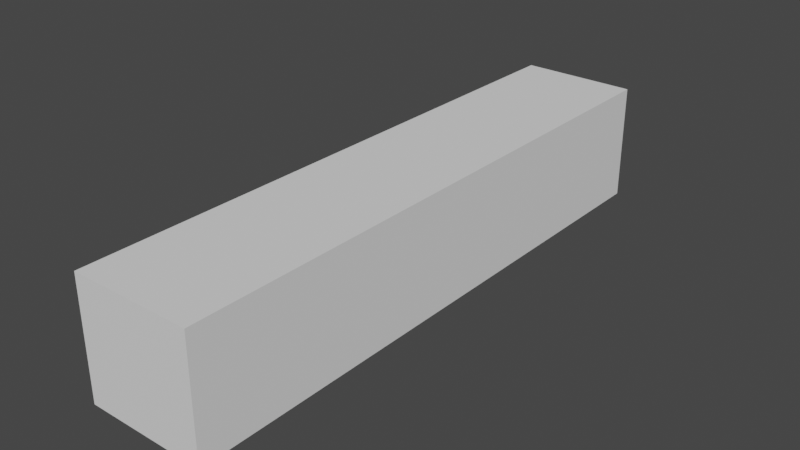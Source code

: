 # Source: Barrier.blend  (saved by Blender 2.93.20; exported with 4.5.12 LTS)
import bpy
from mathutils import Matrix  # noqa: F401  (used for matrix-valued properties, if any)

bpy.ops.wm.read_factory_settings(use_empty=True)
scene = bpy.context.scene
scene.name = 'Scene'

# ---- collections
col_collection = bpy.data.collections.new('Collection'); scene.collection.children.link(col_collection)

# ---- materials (node trees are filled in below, after node groups)
mat_barrier = bpy.data.materials.new('Barrier')
mat_barrier.alpha_threshold = 0.0
mat_barrier.use_transparent_shadow = False
mat_barrier.line_color = (0.0, 0.0, 0.0, 1.0)

# ---- material node trees
mat_barrier.use_nodes = True; mat_barrier.node_tree.nodes.clear()
_N = mat_barrier.node_tree.nodes; _L = mat_barrier.node_tree.links
n0 = _N.new('ShaderNodeOutputMaterial'); n0.name = 'Material Output'; n0.location = (300, 300)
n1 = _N.new('ShaderNodeBsdfPrincipled'); n1.name = 'Principled BSDF'; n1.location = (10, 300)
n1.distribution = 'GGX'
n1.subsurface_method = 'BURLEY'
n1.inputs[2].default_value = 1.0
n1.inputs[3].default_value = 1.45
n1.inputs[27].default_value = (0.0, 0.0, 0.0, 1.0)
n1.inputs[28].default_value = 1.0
_L.new(n1.outputs[0], n0.inputs[0])
n0.is_active_output = True

# ---- world
world_world = bpy.data.worlds.new('World'); scene.world = world_world
world_world.use_nodes = True; world_world.node_tree.nodes.clear()
_N = world_world.node_tree.nodes; _L = world_world.node_tree.links
n0 = _N.new('ShaderNodeOutputWorld'); n0.name = 'World Output'; n0.location = (300, 300)
n1 = _N.new('ShaderNodeBackground'); n1.name = 'Background'; n1.location = (10, 300)
n1.inputs[0].default_value = (0.05088, 0.05088, 0.05088, 1.0)
_L.new(n1.outputs[0], n0.inputs[0])
n0.is_active_output = True
world_world.color = (0.05088, 0.05088, 0.05088)
world_world.use_sun_shadow = False
world_world.sun_shadow_jitter_overblur = 0.0

# ---- meshes
me_barrier = bpy.data.meshes.new('Barrier')
me_barrier.from_pydata([(0.0, 1.0, 0.5), (0.0, 0.0, 0.5), (0.1999, 1.0, 0.5), (0.205, 0.0, 0.5), (0.205, 0.0, 0.7), (0.0, 0.0, 0.7), (0.0, 1.0, 0.7), (0.1999, 1.0, 0.7)], [], [(4, 7, 6, 5), (0, 1, 5, 6), (3, 2, 7, 4), (2, 0, 6, 7), (1, 3, 4, 5), (2, 3, 1, 0)])
_uv = me_barrier.uv_layers.new(name='UVMap')
_uv.uv.foreach_set('vector', [0.8238, 0.75, 0.825, 0.5, 0.875, 0.5, 0.875, 0.75, 0.625, 0.25, 0.625, 0.0, 0.625, 0.0, 0.625, 0.25, 0.8238, 0.75, 0.825, 0.5, 0.825, 0.5, 0.8238, 0.75, 0.625, 0.3, 0.625, 0.25, 0.625, 0.25, 0.625, 0.3, 0.625, 1.0, 0.625, 0.9488, 0.625, 0.9488, 0.625, 1.0, 0.825, 0.5, 0.625, 0.9488, 0.625, 0.0, 0.625, 0.25])
me_barrier.materials.append(mat_barrier)
me_barrier.use_remesh_preserve_volume = False
me_barrier.use_remesh_preserve_attributes = False
me_barrier.use_mirror_vertex_groups = False
me_barrier.update()

# ---- objects
ob_barrier = bpy.data.objects.new('Barrier', me_barrier)

# ---- transforms, parenting, visibility, modifiers, constraints
ob_barrier.location = (0.0, 0.0, 0.0)
ob_barrier.lock_rotations_4d = False
ob_barrier.empty_display_type = 'ARROWS'
ob_barrier.lineart.crease_threshold = 0.0

# ---- collection membership
col_collection.objects.link(ob_barrier)

# ---- scene / render settings (as saved in the file)
scene.frame_start = 1; scene.frame_end = 250; scene.frame_set(1)
scene.render.engine = 'BLENDER_EEVEE_NEXT'
scene.cycles.use_denoising = False
scene.cycles.samples = 128
scene.cycles.sampling_pattern = 'TABULATED_SOBOL'
scene.cycles.use_adaptive_sampling = False
scene.cycles.use_light_tree = False
scene.view_settings.view_transform = 'Filmic'
bpy.context.view_layer.update()

# ---- added for rendering (the .blend has no active camera and no usable light): camera, sun
cam_auto = bpy.data.cameras.new('AutoCamera')
cam_auto.lens = 50.0
cam_auto.sensor_width = 36.0
cam_auto.clip_end = 1000.0
ob_auto_camera = bpy.data.objects.new('AutoCamera', cam_auto)
scene.collection.objects.link(ob_auto_camera)
ob_auto_camera.location = (1.06491, -0.654902, 1.36993)
ob_auto_camera.rotation_euler = (1.09748, -7.21219e-08, 0.694738)
scene.camera = ob_auto_camera
light_auto_sun = bpy.data.lights.new('AutoSun', 'SUN')
light_auto_sun.energy = 3.0
light_auto_sun.angle = 0.0523599
ob_auto_sun = bpy.data.objects.new('AutoSun', light_auto_sun)
scene.collection.objects.link(ob_auto_sun)
ob_auto_sun.rotation_euler = (0.872665, 0.174533, 0.523599)
bpy.context.view_layer.update()
